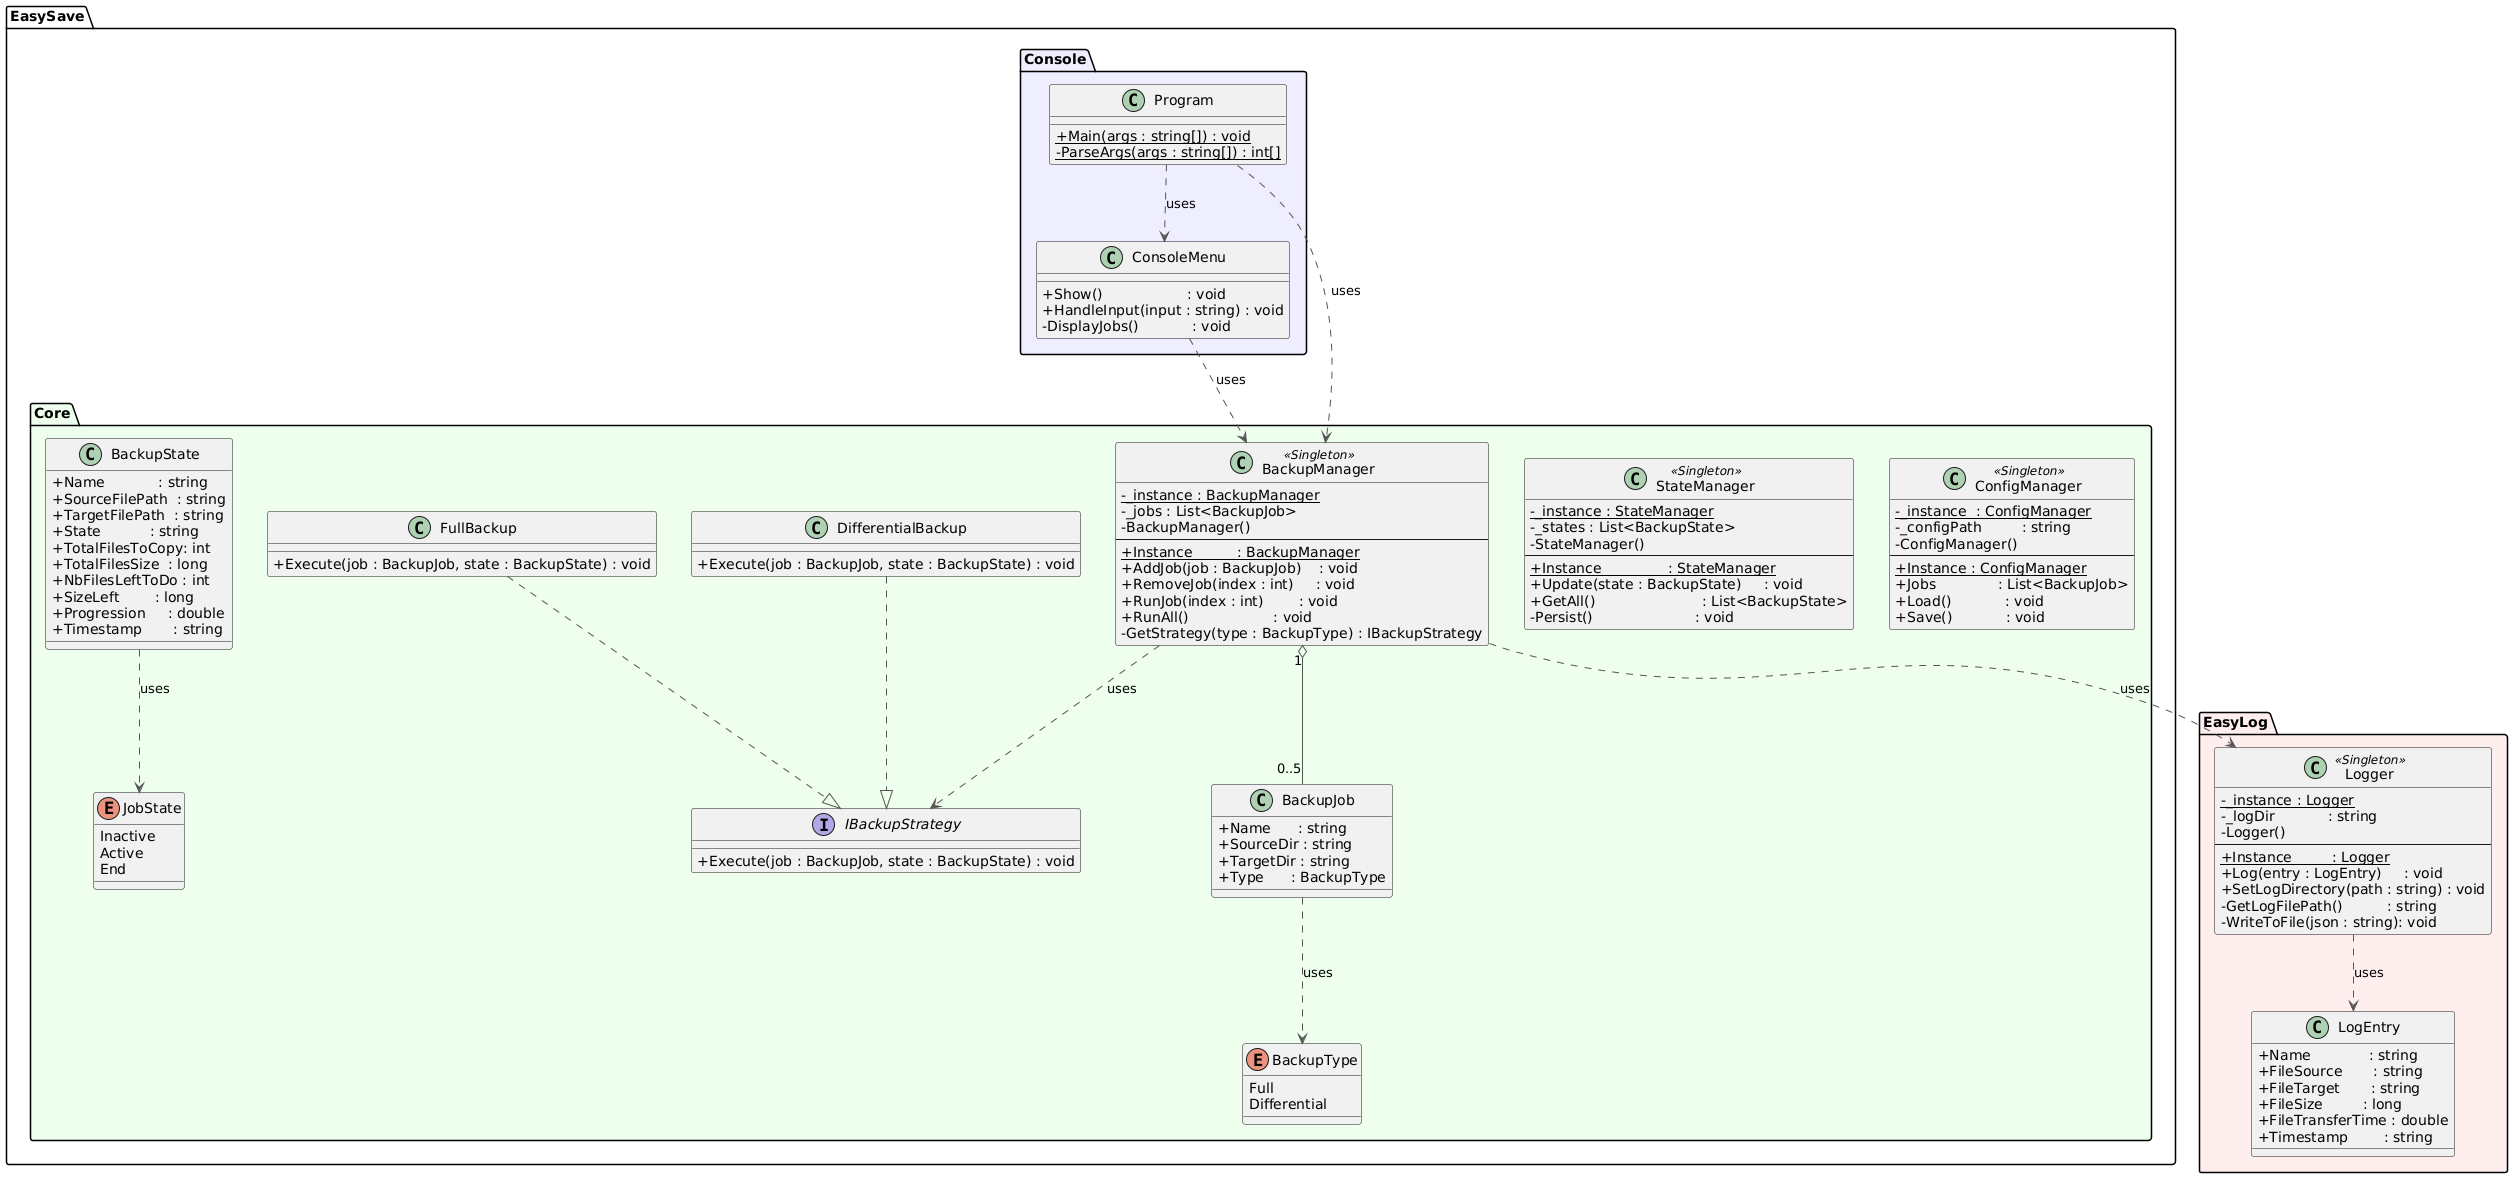

The diagram above was rendered by PlantUML. Its source (embedded in the PNG):
@startuml
skinparam classAttributeIconSize 0
skinparam defaultFontName Segoe UI
skinparam ArrowColor #555555

' ── EasyLog ──────────────────────────────────────────
package "EasyLog" #FEE {

  class LogEntry {
    + Name             : string
    + FileSource       : string
    + FileTarget       : string
    + FileSize         : long
    + FileTransferTime : double
    + Timestamp        : string
  }

  class Logger <<Singleton>> {
    - {static} _instance : Logger
    - _logDir            : string
    - Logger()
    --
    + {static} Instance         : Logger
    + Log(entry : LogEntry)     : void
    + SetLogDirectory(path : string) : void
    - GetLogFilePath()          : string
    - WriteToFile(json : string): void
  }

  Logger ..> LogEntry : uses
}

' ── EasySave.Core ────────────────────────────────────
package "EasySave.Core" #EFE {

  enum BackupType {
    Full
    Differential
  }

  enum JobState {
    Inactive
    Active
    End
  }

  class BackupJob {
    + Name      : string
    + SourceDir : string
    + TargetDir : string
    + Type      : BackupType
  }

  class BackupState {
    + Name            : string
    + SourceFilePath  : string
    + TargetFilePath  : string
    + State           : string
    + TotalFilesToCopy: int
    + TotalFilesSize  : long
    + NbFilesLeftToDo : int
    + SizeLeft        : long
    + Progression     : double
    + Timestamp       : string
  }

  interface IBackupStrategy {
    + Execute(job : BackupJob, state : BackupState) : void
  }

  class FullBackup {
    + Execute(job : BackupJob, state : BackupState) : void
  }

  class DifferentialBackup {
    + Execute(job : BackupJob, state : BackupState) : void
  }

  class BackupManager <<Singleton>> {
    - {static} _instance : BackupManager
    - _jobs : List<BackupJob>
    - BackupManager()
    --
    + {static} Instance          : BackupManager
    + AddJob(job : BackupJob)    : void
    + RemoveJob(index : int)     : void
    + RunJob(index : int)        : void
    + RunAll()                   : void
    - GetStrategy(type : BackupType) : IBackupStrategy
  }

  class StateManager <<Singleton>> {
    - {static} _instance : StateManager
    - _states : List<BackupState>
    - StateManager()
    --
    + {static} Instance               : StateManager
    + Update(state : BackupState)     : void
    + GetAll()                        : List<BackupState>
    - Persist()                       : void
  }

  class ConfigManager <<Singleton>> {
    - {static} _instance  : ConfigManager
    - _configPath         : string
    - ConfigManager()
    --
    + {static} Instance : ConfigManager
    + Jobs              : List<BackupJob>
    + Load()            : void
    + Save()            : void
  }

  BackupJob      ..>  BackupType       : uses
  BackupState    ..>  JobState         : uses
  FullBackup      ..|> IBackupStrategy
  DifferentialBackup ..|> IBackupStrategy
  BackupManager  ..>  IBackupStrategy  : uses
  BackupManager  "1" o-- "0..5" BackupJob
}

' ── EasySave.Console ─────────────────────────────────
package "EasySave.Console" #EEF {

  class Program {
    + {static} Main(args : string[]) : void
    - {static} ParseArgs(args : string[]) : int[]
  }

  class ConsoleMenu {
    + Show()                   : void
    + HandleInput(input : string) : void
    - DisplayJobs()            : void
  }

  Program ..> ConsoleMenu   : uses
}

' ── Dépendances inter-packages ───────────────────────
Program      ..> BackupManager : uses
ConsoleMenu  ..> BackupManager : uses
BackupManager ..> Logger       : uses
@enduml